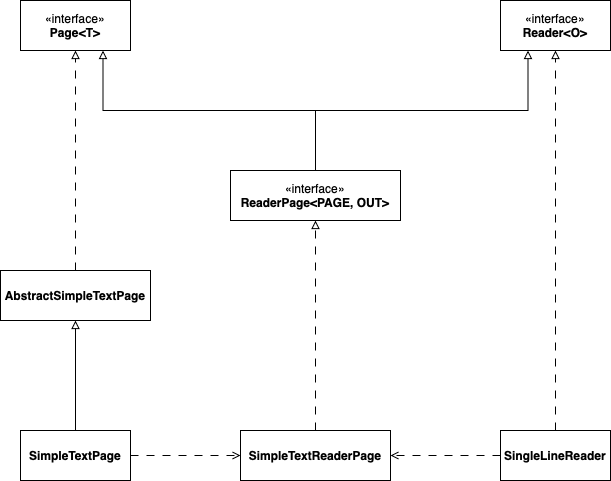

The diagram above was exported from draw.io. Its source (the exported page's mxGraphModel, read from the mxfile embedded in the PNG):
<mxGraphModel dx="1434" dy="947" grid="1" gridSize="10" guides="1" tooltips="1" connect="1" arrows="1" fold="1" page="1" pageScale="1" pageWidth="827" pageHeight="1169" math="0" shadow="0">
  <root>
    <mxCell id="0" />
    <mxCell id="1" parent="0" />
    <mxCell id="2" value="«interface»&lt;br&gt;&lt;div&gt;&lt;b&gt;Page&amp;lt;T&amp;gt;&lt;/b&gt;&lt;/div&gt;" style="html=1;whiteSpace=wrap;" vertex="1" parent="1">
      <mxGeometry x="140" y="120" width="110" height="50" as="geometry" />
    </mxCell>
    <mxCell id="3" value="«interface»&lt;br&gt;&lt;b&gt;Reader&amp;lt;O&amp;gt;&lt;/b&gt;" style="html=1;whiteSpace=wrap;" vertex="1" parent="1">
      <mxGeometry x="620" y="120" width="110" height="50" as="geometry" />
    </mxCell>
    <mxCell id="4" style="edgeStyle=orthogonalEdgeStyle;rounded=0;orthogonalLoop=1;jettySize=auto;html=1;entryX=0.75;entryY=1;entryDx=0;entryDy=0;exitX=0.5;exitY=0;exitDx=0;exitDy=0;endArrow=block;endFill=0;" edge="1" source="6" target="2" parent="1">
      <mxGeometry relative="1" as="geometry" />
    </mxCell>
    <mxCell id="5" style="edgeStyle=orthogonalEdgeStyle;rounded=0;orthogonalLoop=1;jettySize=auto;html=1;entryX=0.25;entryY=1;entryDx=0;entryDy=0;exitX=0.5;exitY=0;exitDx=0;exitDy=0;endArrow=block;endFill=0;" edge="1" source="6" target="3" parent="1">
      <mxGeometry relative="1" as="geometry" />
    </mxCell>
    <mxCell id="6" value="«interface»&lt;br&gt;&lt;b&gt;ReaderPage&amp;lt;PAGE, OUT&amp;gt;&lt;/b&gt;" style="html=1;whiteSpace=wrap;" vertex="1" parent="1">
      <mxGeometry x="350" y="290" width="170" height="50" as="geometry" />
    </mxCell>
    <mxCell id="7" style="edgeStyle=orthogonalEdgeStyle;rounded=0;orthogonalLoop=1;jettySize=auto;html=1;dashed=1;dashPattern=8 8;endArrow=block;endFill=0;" edge="1" source="8" target="2" parent="1">
      <mxGeometry relative="1" as="geometry" />
    </mxCell>
    <mxCell id="8" value="&lt;b&gt;AbstractSimpleTextPage&lt;/b&gt;" style="html=1;whiteSpace=wrap;" vertex="1" parent="1">
      <mxGeometry x="120" y="390" width="150" height="50" as="geometry" />
    </mxCell>
    <mxCell id="9" style="edgeStyle=orthogonalEdgeStyle;rounded=0;orthogonalLoop=1;jettySize=auto;html=1;entryX=0.5;entryY=1;entryDx=0;entryDy=0;endArrow=block;endFill=0;" edge="1" source="11" target="8" parent="1">
      <mxGeometry relative="1" as="geometry" />
    </mxCell>
    <mxCell id="10" style="edgeStyle=orthogonalEdgeStyle;rounded=0;orthogonalLoop=1;jettySize=auto;html=1;entryX=0;entryY=0.5;entryDx=0;entryDy=0;dashed=1;dashPattern=8 8;endArrow=open;endFill=0;" edge="1" source="11" target="13" parent="1">
      <mxGeometry relative="1" as="geometry" />
    </mxCell>
    <mxCell id="11" value="&lt;b&gt;SimpleTextPage&lt;/b&gt;" style="html=1;whiteSpace=wrap;" vertex="1" parent="1">
      <mxGeometry x="140" y="550" width="110" height="50" as="geometry" />
    </mxCell>
    <mxCell id="12" style="edgeStyle=orthogonalEdgeStyle;rounded=0;orthogonalLoop=1;jettySize=auto;html=1;entryX=0.5;entryY=1;entryDx=0;entryDy=0;dashed=1;dashPattern=8 8;endArrow=block;endFill=0;" edge="1" source="13" target="6" parent="1">
      <mxGeometry relative="1" as="geometry" />
    </mxCell>
    <mxCell id="13" value="&lt;b&gt;SimpleTextReaderPage&lt;/b&gt;" style="html=1;whiteSpace=wrap;" vertex="1" parent="1">
      <mxGeometry x="360" y="550" width="150" height="50" as="geometry" />
    </mxCell>
    <mxCell id="14" style="edgeStyle=orthogonalEdgeStyle;rounded=0;orthogonalLoop=1;jettySize=auto;html=1;dashed=1;dashPattern=8 8;endArrow=block;endFill=0;entryX=0.5;entryY=1;entryDx=0;entryDy=0;" edge="1" source="16" target="3" parent="1">
      <mxGeometry relative="1" as="geometry" />
    </mxCell>
    <mxCell id="15" style="edgeStyle=orthogonalEdgeStyle;rounded=0;orthogonalLoop=1;jettySize=auto;html=1;entryX=1;entryY=0.5;entryDx=0;entryDy=0;dashed=1;dashPattern=8 8;endArrow=open;endFill=0;" edge="1" source="16" target="13" parent="1">
      <mxGeometry relative="1" as="geometry" />
    </mxCell>
    <mxCell id="16" value="&lt;b&gt;SingleLineReader&lt;/b&gt;" style="html=1;whiteSpace=wrap;" vertex="1" parent="1">
      <mxGeometry x="620" y="550" width="110" height="50" as="geometry" />
    </mxCell>
  </root>
</mxGraphModel>